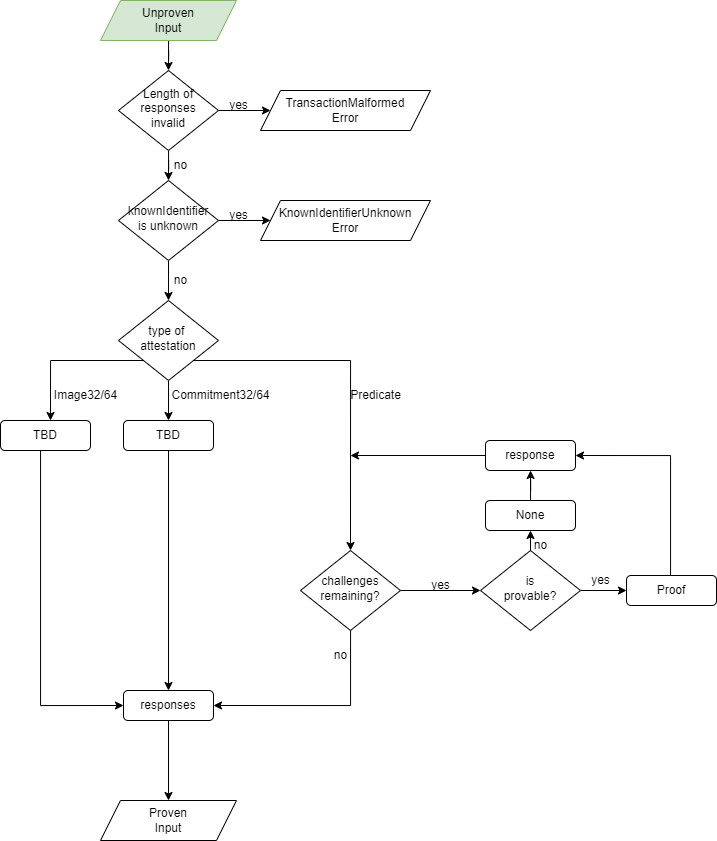

The diagram above was exported from draw.io. Its source (the exported page's mxGraphModel, read from the mxfile embedded in the PNG):
<mxGraphModel dx="1687" dy="856" grid="1" gridSize="10" guides="1" tooltips="1" connect="1" arrows="1" fold="1" page="1" pageScale="1" pageWidth="827" pageHeight="1169" math="0" shadow="0">
  <root>
    <mxCell id="0" />
    <mxCell id="1" parent="0" />
    <mxCell id="2" style="edgeStyle=orthogonalEdgeStyle;rounded=0;orthogonalLoop=1;jettySize=auto;html=1;entryX=0.5;entryY=0;entryDx=0;entryDy=0;" edge="1" source="3" target="11" parent="1">
      <mxGeometry relative="1" as="geometry" />
    </mxCell>
    <mxCell id="3" value="Unproven&lt;br&gt;Input" style="shape=parallelogram;perimeter=parallelogramPerimeter;whiteSpace=wrap;html=1;fixedSize=1;fillColor=#d5e8d4;strokeColor=#82b366;" vertex="1" parent="1">
      <mxGeometry x="970" y="50" width="136" height="40" as="geometry" />
    </mxCell>
    <mxCell id="4" style="edgeStyle=orthogonalEdgeStyle;rounded=0;orthogonalLoop=1;jettySize=auto;html=1;exitX=1;exitY=0.5;exitDx=0;exitDy=0;" edge="1" source="6" parent="1">
      <mxGeometry relative="1" as="geometry">
        <mxPoint x="1140" y="270" as="targetPoint" />
      </mxGeometry>
    </mxCell>
    <mxCell id="5" style="edgeStyle=orthogonalEdgeStyle;rounded=0;orthogonalLoop=1;jettySize=auto;html=1;entryX=0.5;entryY=0;entryDx=0;entryDy=0;" edge="1" source="6" target="18" parent="1">
      <mxGeometry relative="1" as="geometry" />
    </mxCell>
    <mxCell id="6" value="knownIdentifier&lt;br&gt;is unknown" style="rhombus;whiteSpace=wrap;html=1;shadow=0;fontFamily=Helvetica;fontSize=12;align=center;strokeWidth=1;spacing=6;spacingTop=-4;" vertex="1" parent="1">
      <mxGeometry x="988" y="230" width="100" height="80" as="geometry" />
    </mxCell>
    <mxCell id="7" value="yes" style="text;html=1;align=center;verticalAlign=middle;resizable=0;points=[];autosize=1;strokeColor=none;fillColor=none;" vertex="1" parent="1">
      <mxGeometry x="1088" y="250" width="40" height="30" as="geometry" />
    </mxCell>
    <mxCell id="8" value="KnownIdentifierUnknown&lt;br&gt;Error" style="shape=parallelogram;perimeter=parallelogramPerimeter;whiteSpace=wrap;html=1;fixedSize=1;" vertex="1" parent="1">
      <mxGeometry x="1130" y="250" width="170" height="40" as="geometry" />
    </mxCell>
    <mxCell id="9" style="edgeStyle=orthogonalEdgeStyle;rounded=0;orthogonalLoop=1;jettySize=auto;html=1;exitX=1;exitY=0.5;exitDx=0;exitDy=0;" edge="1" source="11" parent="1">
      <mxGeometry relative="1" as="geometry">
        <mxPoint x="1140" y="160" as="targetPoint" />
      </mxGeometry>
    </mxCell>
    <mxCell id="10" style="edgeStyle=orthogonalEdgeStyle;rounded=0;orthogonalLoop=1;jettySize=auto;html=1;entryX=0.5;entryY=0;entryDx=0;entryDy=0;" edge="1" source="11" target="6" parent="1">
      <mxGeometry relative="1" as="geometry" />
    </mxCell>
    <mxCell id="11" value="Length of responses&lt;br&gt;invalid" style="rhombus;whiteSpace=wrap;html=1;shadow=0;fontFamily=Helvetica;fontSize=12;align=center;strokeWidth=1;spacing=6;spacingTop=-4;" vertex="1" parent="1">
      <mxGeometry x="988" y="120" width="100" height="80" as="geometry" />
    </mxCell>
    <mxCell id="12" value="yes" style="text;html=1;align=center;verticalAlign=middle;resizable=0;points=[];autosize=1;strokeColor=none;fillColor=none;" vertex="1" parent="1">
      <mxGeometry x="1088" y="140" width="40" height="30" as="geometry" />
    </mxCell>
    <mxCell id="13" value="TransactionMalformed&lt;br&gt;Error" style="shape=parallelogram;perimeter=parallelogramPerimeter;whiteSpace=wrap;html=1;fixedSize=1;" vertex="1" parent="1">
      <mxGeometry x="1130" y="140" width="170" height="40" as="geometry" />
    </mxCell>
    <mxCell id="14" value="no" style="text;html=1;align=center;verticalAlign=middle;resizable=0;points=[];autosize=1;strokeColor=none;fillColor=none;" vertex="1" parent="1">
      <mxGeometry x="1030" y="200" width="40" height="30" as="geometry" />
    </mxCell>
    <mxCell id="15" style="edgeStyle=orthogonalEdgeStyle;rounded=0;orthogonalLoop=1;jettySize=auto;html=1;exitX=0;exitY=1;exitDx=0;exitDy=0;endSize=6;" edge="1" source="18" parent="1">
      <mxGeometry relative="1" as="geometry">
        <mxPoint x="920" y="470" as="targetPoint" />
      </mxGeometry>
    </mxCell>
    <mxCell id="16" style="edgeStyle=orthogonalEdgeStyle;rounded=0;orthogonalLoop=1;jettySize=auto;html=1;exitX=1;exitY=1;exitDx=0;exitDy=0;entryX=0.5;entryY=0;entryDx=0;entryDy=0;" edge="1" source="18" target="30" parent="1">
      <mxGeometry relative="1" as="geometry">
        <mxPoint x="1219.9599999999998" y="470" as="targetPoint" />
        <Array as="points">
          <mxPoint x="1220" y="410" />
        </Array>
      </mxGeometry>
    </mxCell>
    <mxCell id="17" style="edgeStyle=orthogonalEdgeStyle;rounded=0;orthogonalLoop=1;jettySize=auto;html=1;endSize=6;" edge="1" source="18" parent="1">
      <mxGeometry relative="1" as="geometry">
        <mxPoint x="1038" y="470" as="targetPoint" />
      </mxGeometry>
    </mxCell>
    <mxCell id="18" value="type of&amp;nbsp;&lt;br&gt;attestation" style="rhombus;whiteSpace=wrap;html=1;shadow=0;fontFamily=Helvetica;fontSize=12;align=center;strokeWidth=1;spacing=6;spacingTop=-4;" vertex="1" parent="1">
      <mxGeometry x="988" y="350" width="100" height="80" as="geometry" />
    </mxCell>
    <mxCell id="19" value="no" style="text;html=1;align=center;verticalAlign=middle;resizable=0;points=[];autosize=1;strokeColor=none;fillColor=none;" vertex="1" parent="1">
      <mxGeometry x="1030" y="315" width="40" height="30" as="geometry" />
    </mxCell>
    <mxCell id="20" value="Image32/64" style="text;html=1;align=center;verticalAlign=middle;resizable=0;points=[];autosize=1;strokeColor=none;fillColor=none;" vertex="1" parent="1">
      <mxGeometry x="910" y="430" width="90" height="30" as="geometry" />
    </mxCell>
    <mxCell id="21" value="Commitment32/64" style="text;html=1;align=center;verticalAlign=middle;resizable=0;points=[];autosize=1;strokeColor=none;fillColor=none;" vertex="1" parent="1">
      <mxGeometry x="1030" y="430" width="120" height="30" as="geometry" />
    </mxCell>
    <mxCell id="22" value="Predicate" style="text;html=1;align=center;verticalAlign=middle;resizable=0;points=[];autosize=1;strokeColor=none;fillColor=none;" vertex="1" parent="1">
      <mxGeometry x="1210" y="430" width="70" height="30" as="geometry" />
    </mxCell>
    <mxCell id="23" style="edgeStyle=orthogonalEdgeStyle;rounded=0;orthogonalLoop=1;jettySize=auto;html=1;entryX=0;entryY=0.5;entryDx=0;entryDy=0;endSize=6;" edge="1" source="24" target="26" parent="1">
      <mxGeometry relative="1" as="geometry">
        <Array as="points">
          <mxPoint x="910" y="755" />
        </Array>
      </mxGeometry>
    </mxCell>
    <mxCell id="24" value="TBD" style="rounded=1;whiteSpace=wrap;html=1;fontSize=12;glass=0;strokeWidth=1;shadow=0;" vertex="1" parent="1">
      <mxGeometry x="870" y="470" width="90" height="30" as="geometry" />
    </mxCell>
    <mxCell id="25" style="edgeStyle=orthogonalEdgeStyle;rounded=0;orthogonalLoop=1;jettySize=auto;html=1;entryX=0.5;entryY=0;entryDx=0;entryDy=0;endSize=6;" edge="1" source="26" target="27" parent="1">
      <mxGeometry relative="1" as="geometry">
        <mxPoint x="1038" y="820" as="targetPoint" />
      </mxGeometry>
    </mxCell>
    <mxCell id="26" value="responses" style="rounded=1;whiteSpace=wrap;html=1;fontSize=12;glass=0;strokeWidth=1;shadow=0;" vertex="1" parent="1">
      <mxGeometry x="993" y="740" width="90" height="30" as="geometry" />
    </mxCell>
    <mxCell id="27" value="Proven&lt;br&gt;Input" style="shape=parallelogram;perimeter=parallelogramPerimeter;whiteSpace=wrap;html=1;fixedSize=1;" vertex="1" parent="1">
      <mxGeometry x="970" y="850" width="136" height="40" as="geometry" />
    </mxCell>
    <mxCell id="28" style="edgeStyle=orthogonalEdgeStyle;rounded=0;orthogonalLoop=1;jettySize=auto;html=1;entryX=1;entryY=0.5;entryDx=0;entryDy=0;endSize=6;" edge="1" source="30" target="26" parent="1">
      <mxGeometry relative="1" as="geometry">
        <Array as="points">
          <mxPoint x="1220" y="755" />
        </Array>
      </mxGeometry>
    </mxCell>
    <mxCell id="29" style="edgeStyle=orthogonalEdgeStyle;rounded=0;orthogonalLoop=1;jettySize=auto;html=1;entryX=0;entryY=0.5;entryDx=0;entryDy=0;endSize=6;" edge="1" source="30" target="38" parent="1">
      <mxGeometry relative="1" as="geometry" />
    </mxCell>
    <mxCell id="30" value="challenges&lt;br&gt;remaining?" style="rhombus;whiteSpace=wrap;html=1;shadow=0;fontFamily=Helvetica;fontSize=12;align=center;strokeWidth=1;spacing=6;spacingTop=-4;" vertex="1" parent="1">
      <mxGeometry x="1170" y="600" width="100" height="80" as="geometry" />
    </mxCell>
    <mxCell id="31" style="edgeStyle=orthogonalEdgeStyle;rounded=0;orthogonalLoop=1;jettySize=auto;html=1;endSize=6;" edge="1" source="32" target="26" parent="1">
      <mxGeometry relative="1" as="geometry" />
    </mxCell>
    <mxCell id="32" value="TBD" style="rounded=1;whiteSpace=wrap;html=1;fontSize=12;glass=0;strokeWidth=1;shadow=0;" vertex="1" parent="1">
      <mxGeometry x="993" y="470" width="90" height="30" as="geometry" />
    </mxCell>
    <mxCell id="33" value="no" style="text;html=1;align=center;verticalAlign=middle;resizable=0;points=[];autosize=1;strokeColor=none;fillColor=none;" vertex="1" parent="1">
      <mxGeometry x="1190" y="690" width="40" height="30" as="geometry" />
    </mxCell>
    <mxCell id="34" value="" style="edgeStyle=orthogonalEdgeStyle;rounded=0;orthogonalLoop=1;jettySize=auto;html=1;endSize=6;" edge="1" source="35" target="41" parent="1">
      <mxGeometry relative="1" as="geometry" />
    </mxCell>
    <mxCell id="35" value="None" style="rounded=1;whiteSpace=wrap;html=1;fontSize=12;glass=0;strokeWidth=1;shadow=0;" vertex="1" parent="1">
      <mxGeometry x="1355" y="550" width="90" height="30" as="geometry" />
    </mxCell>
    <mxCell id="36" style="edgeStyle=orthogonalEdgeStyle;rounded=0;orthogonalLoop=1;jettySize=auto;html=1;exitX=0.5;exitY=0;exitDx=0;exitDy=0;entryX=0.5;entryY=1;entryDx=0;entryDy=0;endSize=6;" edge="1" source="38" target="35" parent="1">
      <mxGeometry relative="1" as="geometry" />
    </mxCell>
    <mxCell id="37" style="edgeStyle=orthogonalEdgeStyle;rounded=0;orthogonalLoop=1;jettySize=auto;html=1;exitX=1;exitY=0.5;exitDx=0;exitDy=0;entryX=0;entryY=0.5;entryDx=0;entryDy=0;endSize=6;" edge="1" source="38" target="43" parent="1">
      <mxGeometry relative="1" as="geometry" />
    </mxCell>
    <mxCell id="38" value="is&lt;br&gt;provable?" style="rhombus;whiteSpace=wrap;html=1;shadow=0;fontFamily=Helvetica;fontSize=12;align=center;strokeWidth=1;spacing=6;spacingTop=-4;" vertex="1" parent="1">
      <mxGeometry x="1350" y="600" width="100" height="80" as="geometry" />
    </mxCell>
    <mxCell id="39" value="yes" style="text;html=1;align=center;verticalAlign=middle;resizable=0;points=[];autosize=1;strokeColor=none;fillColor=none;" vertex="1" parent="1">
      <mxGeometry x="1290" y="620" width="40" height="30" as="geometry" />
    </mxCell>
    <mxCell id="40" style="edgeStyle=orthogonalEdgeStyle;rounded=0;orthogonalLoop=1;jettySize=auto;html=1;endSize=6;" edge="1" source="41" parent="1">
      <mxGeometry relative="1" as="geometry">
        <mxPoint x="1220" y="505" as="targetPoint" />
      </mxGeometry>
    </mxCell>
    <mxCell id="41" value="response" style="rounded=1;whiteSpace=wrap;html=1;fontSize=12;glass=0;strokeWidth=1;shadow=0;" vertex="1" parent="1">
      <mxGeometry x="1355" y="490" width="90" height="30" as="geometry" />
    </mxCell>
    <mxCell id="42" style="edgeStyle=orthogonalEdgeStyle;rounded=0;orthogonalLoop=1;jettySize=auto;html=1;entryX=1;entryY=0.5;entryDx=0;entryDy=0;endSize=6;" edge="1" source="43" target="41" parent="1">
      <mxGeometry relative="1" as="geometry">
        <Array as="points">
          <mxPoint x="1540" y="505" />
        </Array>
      </mxGeometry>
    </mxCell>
    <mxCell id="43" value="Proof" style="rounded=1;whiteSpace=wrap;html=1;fontSize=12;glass=0;strokeWidth=1;shadow=0;" vertex="1" parent="1">
      <mxGeometry x="1496" y="625" width="90" height="30" as="geometry" />
    </mxCell>
    <mxCell id="44" value="no" style="text;html=1;align=center;verticalAlign=middle;resizable=0;points=[];autosize=1;strokeColor=none;fillColor=none;" vertex="1" parent="1">
      <mxGeometry x="1390" y="580" width="40" height="30" as="geometry" />
    </mxCell>
    <mxCell id="45" value="yes" style="text;html=1;align=center;verticalAlign=middle;resizable=0;points=[];autosize=1;strokeColor=none;fillColor=none;" vertex="1" parent="1">
      <mxGeometry x="1450" y="615" width="40" height="30" as="geometry" />
    </mxCell>
  </root>
</mxGraphModel>